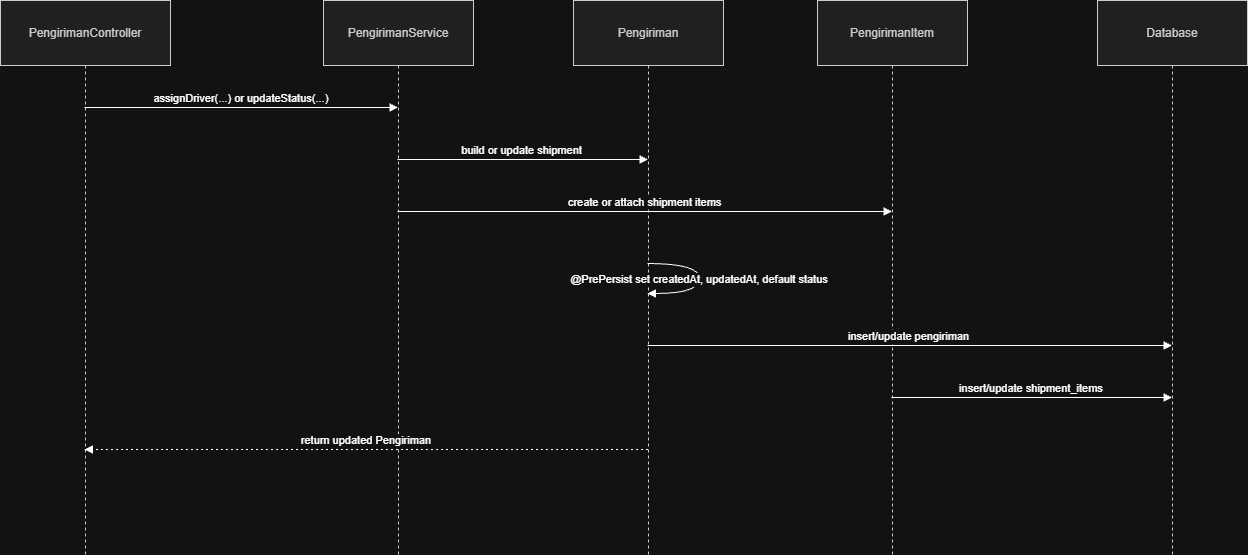

The diagram above was exported from draw.io. Its source (the exported page's mxGraphModel, read from the mxfile embedded in the PNG):
<mxGraphModel dx="1323" dy="734" grid="1" gridSize="10" guides="1" tooltips="1" connect="1" arrows="1" fold="1" page="1" pageScale="1" pageWidth="850" pageHeight="1100" math="0" shadow="0">
  <root>
    <mxCell id="0" />
    <mxCell id="1" parent="0" />
    <mxCell id="DMpXkFHf2YOTwtvIuMPf-59" parent="1" style="shape=umlLifeline;perimeter=lifelinePerimeter;whiteSpace=wrap;container=1;dropTarget=0;collapsible=0;recursiveResize=0;outlineConnect=0;portConstraint=eastwest;newEdgeStyle={&quot;edgeStyle&quot;:&quot;elbowEdgeStyle&quot;,&quot;elbow&quot;:&quot;vertical&quot;,&quot;curved&quot;:0,&quot;rounded&quot;:0};size=65;fillColor=light-dark(#eeeeee,#1f2020);strokeColor=light-dark(#999999,#cccccc);fontColor=light-dark(#333333,#cccccc);" value="PengirimanController" vertex="1">
      <mxGeometry height="554" width="170" x="20" y="20" as="geometry" />
    </mxCell>
    <mxCell id="DMpXkFHf2YOTwtvIuMPf-60" parent="1" style="shape=umlLifeline;perimeter=lifelinePerimeter;whiteSpace=wrap;container=1;dropTarget=0;collapsible=0;recursiveResize=0;outlineConnect=0;portConstraint=eastwest;newEdgeStyle={&quot;edgeStyle&quot;:&quot;elbowEdgeStyle&quot;,&quot;elbow&quot;:&quot;vertical&quot;,&quot;curved&quot;:0,&quot;rounded&quot;:0};size=65;fillColor=light-dark(#eeeeee,#1f2020);strokeColor=light-dark(#999999,#cccccc);fontColor=light-dark(#333333,#cccccc);" value="PengirimanService" vertex="1">
      <mxGeometry height="554" width="150" x="343" y="20" as="geometry" />
    </mxCell>
    <mxCell id="DMpXkFHf2YOTwtvIuMPf-61" parent="1" style="shape=umlLifeline;perimeter=lifelinePerimeter;whiteSpace=wrap;container=1;dropTarget=0;collapsible=0;recursiveResize=0;outlineConnect=0;portConstraint=eastwest;newEdgeStyle={&quot;edgeStyle&quot;:&quot;elbowEdgeStyle&quot;,&quot;elbow&quot;:&quot;vertical&quot;,&quot;curved&quot;:0,&quot;rounded&quot;:0};size=65;fillColor=light-dark(#eeeeee,#1f2020);strokeColor=light-dark(#999999,#cccccc);fontColor=light-dark(#333333,#cccccc);" value="Pengiriman" vertex="1">
      <mxGeometry height="554" width="150" x="593" y="20" as="geometry" />
    </mxCell>
    <mxCell id="DMpXkFHf2YOTwtvIuMPf-62" parent="1" style="shape=umlLifeline;perimeter=lifelinePerimeter;whiteSpace=wrap;container=1;dropTarget=0;collapsible=0;recursiveResize=0;outlineConnect=0;portConstraint=eastwest;newEdgeStyle={&quot;edgeStyle&quot;:&quot;elbowEdgeStyle&quot;,&quot;elbow&quot;:&quot;vertical&quot;,&quot;curved&quot;:0,&quot;rounded&quot;:0};size=65;fillColor=light-dark(#eeeeee,#1f2020);strokeColor=light-dark(#999999,#cccccc);fontColor=light-dark(#333333,#cccccc);" value="PengirimanItem" vertex="1">
      <mxGeometry height="554" width="150" x="837" y="20" as="geometry" />
    </mxCell>
    <mxCell id="DMpXkFHf2YOTwtvIuMPf-63" parent="1" style="shape=umlLifeline;perimeter=lifelinePerimeter;whiteSpace=wrap;container=1;dropTarget=0;collapsible=0;recursiveResize=0;outlineConnect=0;portConstraint=eastwest;newEdgeStyle={&quot;edgeStyle&quot;:&quot;elbowEdgeStyle&quot;,&quot;elbow&quot;:&quot;vertical&quot;,&quot;curved&quot;:0,&quot;rounded&quot;:0};size=65;fillColor=light-dark(#eeeeee,#1f2020);strokeColor=light-dark(#999999,#cccccc);fontColor=light-dark(#333333,#cccccc);" value="Database" vertex="1">
      <mxGeometry height="554" width="150" x="1117" y="20" as="geometry" />
    </mxCell>
    <mxCell id="DMpXkFHf2YOTwtvIuMPf-64" edge="1" parent="1" source="DMpXkFHf2YOTwtvIuMPf-59" style="verticalAlign=bottom;edgeStyle=elbowEdgeStyle;elbow=vertical;curved=0;rounded=0;endArrow=block;" target="DMpXkFHf2YOTwtvIuMPf-60" value="assignDriver(...) or updateStatus(...)">
      <mxGeometry relative="1" as="geometry">
        <Array as="points">
          <mxPoint x="270" y="127" />
        </Array>
      </mxGeometry>
    </mxCell>
    <mxCell id="DMpXkFHf2YOTwtvIuMPf-65" edge="1" parent="1" source="DMpXkFHf2YOTwtvIuMPf-60" style="verticalAlign=bottom;edgeStyle=elbowEdgeStyle;elbow=vertical;curved=0;rounded=0;endArrow=block;" target="DMpXkFHf2YOTwtvIuMPf-61" value="build or update shipment">
      <mxGeometry relative="1" as="geometry">
        <Array as="points">
          <mxPoint x="552" y="179" />
        </Array>
      </mxGeometry>
    </mxCell>
    <mxCell id="DMpXkFHf2YOTwtvIuMPf-66" edge="1" parent="1" source="DMpXkFHf2YOTwtvIuMPf-60" style="verticalAlign=bottom;edgeStyle=elbowEdgeStyle;elbow=vertical;curved=0;rounded=0;endArrow=block;" target="DMpXkFHf2YOTwtvIuMPf-62" value="create or attach shipment items">
      <mxGeometry relative="1" as="geometry">
        <Array as="points">
          <mxPoint x="673" y="231" />
        </Array>
      </mxGeometry>
    </mxCell>
    <mxCell id="DMpXkFHf2YOTwtvIuMPf-67" edge="1" parent="1" source="DMpXkFHf2YOTwtvIuMPf-61" style="curved=1;endArrow=block;rounded=0;" target="DMpXkFHf2YOTwtvIuMPf-61" value="@PrePersist set createdAt, updatedAt, default status">
      <mxGeometry relative="1" as="geometry">
        <Array as="points">
          <mxPoint x="719" y="283" />
          <mxPoint x="719" y="313" />
        </Array>
      </mxGeometry>
    </mxCell>
    <mxCell id="DMpXkFHf2YOTwtvIuMPf-68" edge="1" parent="1" source="DMpXkFHf2YOTwtvIuMPf-61" style="verticalAlign=bottom;edgeStyle=elbowEdgeStyle;elbow=vertical;curved=0;rounded=0;endArrow=block;" target="DMpXkFHf2YOTwtvIuMPf-63" value="insert/update pengiriman">
      <mxGeometry relative="1" as="geometry">
        <Array as="points">
          <mxPoint x="938" y="365" />
        </Array>
      </mxGeometry>
    </mxCell>
    <mxCell id="DMpXkFHf2YOTwtvIuMPf-69" edge="1" parent="1" source="DMpXkFHf2YOTwtvIuMPf-62" style="verticalAlign=bottom;edgeStyle=elbowEdgeStyle;elbow=vertical;curved=0;rounded=0;endArrow=block;" target="DMpXkFHf2YOTwtvIuMPf-63" value="insert/update shipment_items">
      <mxGeometry relative="1" as="geometry">
        <Array as="points">
          <mxPoint x="1060" y="417" />
        </Array>
      </mxGeometry>
    </mxCell>
    <mxCell id="DMpXkFHf2YOTwtvIuMPf-70" edge="1" parent="1" source="DMpXkFHf2YOTwtvIuMPf-61" style="verticalAlign=bottom;edgeStyle=elbowEdgeStyle;elbow=vertical;curved=0;rounded=0;dashed=1;dashPattern=2 3;endArrow=block;" target="DMpXkFHf2YOTwtvIuMPf-59" value="return updated Pengiriman">
      <mxGeometry relative="1" as="geometry">
        <Array as="points">
          <mxPoint x="398" y="469" />
        </Array>
      </mxGeometry>
    </mxCell>
  </root>
</mxGraphModel>